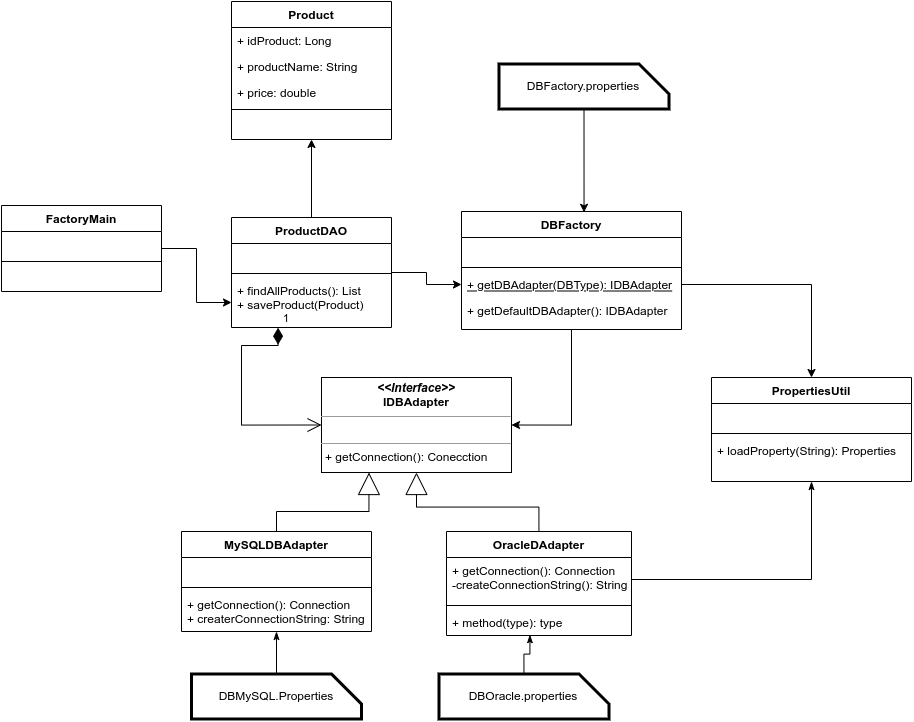

The diagram above was exported from draw.io. Its source (the exported page's mxGraphModel, read from the mxfile embedded in the PNG):
<mxGraphModel dx="1231" dy="880" grid="1" gridSize="10" guides="1" tooltips="1" connect="1" arrows="1" fold="1" page="1" pageScale="1" pageWidth="827" pageHeight="1169" math="0" shadow="0">
  <root>
    <mxCell id="WIyWlLk6GJQsqaUBKTNV-0" />
    <mxCell id="WIyWlLk6GJQsqaUBKTNV-1" parent="WIyWlLk6GJQsqaUBKTNV-0" />
    <mxCell id="zkfFHV4jXpPFQw0GAbJ--0" value="Product" style="swimlane;fontStyle=1;align=center;verticalAlign=top;childLayout=stackLayout;horizontal=1;startSize=26;horizontalStack=0;resizeParent=1;resizeLast=0;collapsible=1;marginBottom=0;rounded=0;shadow=0;strokeWidth=1;" parent="WIyWlLk6GJQsqaUBKTNV-1" vertex="1">
      <mxGeometry x="250" y="50" width="160" height="138" as="geometry">
        <mxRectangle x="230" y="140" width="160" height="26" as="alternateBounds" />
      </mxGeometry>
    </mxCell>
    <mxCell id="zkfFHV4jXpPFQw0GAbJ--1" value="+ idProduct: Long" style="text;align=left;verticalAlign=top;spacingLeft=4;spacingRight=4;overflow=hidden;rotatable=0;points=[[0,0.5],[1,0.5]];portConstraint=eastwest;" parent="zkfFHV4jXpPFQw0GAbJ--0" vertex="1">
      <mxGeometry y="26" width="160" height="26" as="geometry" />
    </mxCell>
    <mxCell id="zkfFHV4jXpPFQw0GAbJ--2" value="+ productName: String" style="text;align=left;verticalAlign=top;spacingLeft=4;spacingRight=4;overflow=hidden;rotatable=0;points=[[0,0.5],[1,0.5]];portConstraint=eastwest;rounded=0;shadow=0;html=0;" parent="zkfFHV4jXpPFQw0GAbJ--0" vertex="1">
      <mxGeometry y="52" width="160" height="26" as="geometry" />
    </mxCell>
    <mxCell id="zkfFHV4jXpPFQw0GAbJ--3" value="+ price: double" style="text;align=left;verticalAlign=top;spacingLeft=4;spacingRight=4;overflow=hidden;rotatable=0;points=[[0,0.5],[1,0.5]];portConstraint=eastwest;rounded=0;shadow=0;html=0;" parent="zkfFHV4jXpPFQw0GAbJ--0" vertex="1">
      <mxGeometry y="78" width="160" height="26" as="geometry" />
    </mxCell>
    <mxCell id="zkfFHV4jXpPFQw0GAbJ--4" value="" style="line;html=1;strokeWidth=1;align=left;verticalAlign=middle;spacingTop=-1;spacingLeft=3;spacingRight=3;rotatable=0;labelPosition=right;points=[];portConstraint=eastwest;" parent="zkfFHV4jXpPFQw0GAbJ--0" vertex="1">
      <mxGeometry y="104" width="160" height="8" as="geometry" />
    </mxCell>
    <mxCell id="d4LtO4k8uE2KeNacYBuL-22" style="edgeStyle=orthogonalEdgeStyle;rounded=0;orthogonalLoop=1;jettySize=auto;html=1;entryX=1;entryY=0.5;entryDx=0;entryDy=0;fontFamily=Helvetica;" edge="1" parent="WIyWlLk6GJQsqaUBKTNV-1" source="zkfFHV4jXpPFQw0GAbJ--6" target="d4LtO4k8uE2KeNacYBuL-18">
      <mxGeometry relative="1" as="geometry" />
    </mxCell>
    <mxCell id="zkfFHV4jXpPFQw0GAbJ--6" value="DBFactory" style="swimlane;fontStyle=1;align=center;verticalAlign=top;childLayout=stackLayout;horizontal=1;startSize=26;horizontalStack=0;resizeParent=1;resizeLast=0;collapsible=1;marginBottom=0;rounded=0;shadow=0;strokeWidth=1;" parent="WIyWlLk6GJQsqaUBKTNV-1" vertex="1">
      <mxGeometry x="480" y="260" width="220" height="118" as="geometry">
        <mxRectangle x="130" y="380" width="160" height="26" as="alternateBounds" />
      </mxGeometry>
    </mxCell>
    <mxCell id="zkfFHV4jXpPFQw0GAbJ--8" value=" " style="text;align=left;verticalAlign=top;spacingLeft=4;spacingRight=4;overflow=hidden;rotatable=0;points=[[0,0.5],[1,0.5]];portConstraint=eastwest;rounded=0;shadow=0;html=0;" parent="zkfFHV4jXpPFQw0GAbJ--6" vertex="1">
      <mxGeometry y="26" width="220" height="26" as="geometry" />
    </mxCell>
    <mxCell id="zkfFHV4jXpPFQw0GAbJ--9" value="" style="line;html=1;strokeWidth=1;align=left;verticalAlign=middle;spacingTop=-1;spacingLeft=3;spacingRight=3;rotatable=0;labelPosition=right;points=[];portConstraint=eastwest;" parent="zkfFHV4jXpPFQw0GAbJ--6" vertex="1">
      <mxGeometry y="52" width="220" height="8" as="geometry" />
    </mxCell>
    <mxCell id="zkfFHV4jXpPFQw0GAbJ--10" value="+ getDBAdapter(DBType): IDBAdapter" style="text;align=left;verticalAlign=top;spacingLeft=4;spacingRight=4;overflow=hidden;rotatable=0;points=[[0,0.5],[1,0.5]];portConstraint=eastwest;fontStyle=4" parent="zkfFHV4jXpPFQw0GAbJ--6" vertex="1">
      <mxGeometry y="60" width="220" height="26" as="geometry" />
    </mxCell>
    <mxCell id="zkfFHV4jXpPFQw0GAbJ--11" value="+ getDefaultDBAdapter(): IDBAdapter" style="text;align=left;verticalAlign=top;spacingLeft=4;spacingRight=4;overflow=hidden;rotatable=0;points=[[0,0.5],[1,0.5]];portConstraint=eastwest;" parent="zkfFHV4jXpPFQw0GAbJ--6" vertex="1">
      <mxGeometry y="86" width="220" height="26" as="geometry" />
    </mxCell>
    <mxCell id="zkfFHV4jXpPFQw0GAbJ--17" value="PropertiesUtil" style="swimlane;fontStyle=1;align=center;verticalAlign=top;childLayout=stackLayout;horizontal=1;startSize=26;horizontalStack=0;resizeParent=1;resizeLast=0;collapsible=1;marginBottom=0;rounded=0;shadow=0;strokeWidth=1;" parent="WIyWlLk6GJQsqaUBKTNV-1" vertex="1">
      <mxGeometry x="730" y="426" width="200" height="104" as="geometry">
        <mxRectangle x="550" y="140" width="160" height="26" as="alternateBounds" />
      </mxGeometry>
    </mxCell>
    <mxCell id="zkfFHV4jXpPFQw0GAbJ--21" value=" " style="text;align=left;verticalAlign=top;spacingLeft=4;spacingRight=4;overflow=hidden;rotatable=0;points=[[0,0.5],[1,0.5]];portConstraint=eastwest;rounded=0;shadow=0;html=0;" parent="zkfFHV4jXpPFQw0GAbJ--17" vertex="1">
      <mxGeometry y="26" width="200" height="26" as="geometry" />
    </mxCell>
    <mxCell id="zkfFHV4jXpPFQw0GAbJ--23" value="" style="line;html=1;strokeWidth=1;align=left;verticalAlign=middle;spacingTop=-1;spacingLeft=3;spacingRight=3;rotatable=0;labelPosition=right;points=[];portConstraint=eastwest;" parent="zkfFHV4jXpPFQw0GAbJ--17" vertex="1">
      <mxGeometry y="52" width="200" height="8" as="geometry" />
    </mxCell>
    <mxCell id="zkfFHV4jXpPFQw0GAbJ--25" value="+ loadProperty(String): Properties" style="text;align=left;verticalAlign=top;spacingLeft=4;spacingRight=4;overflow=hidden;rotatable=0;points=[[0,0.5],[1,0.5]];portConstraint=eastwest;" parent="zkfFHV4jXpPFQw0GAbJ--17" vertex="1">
      <mxGeometry y="60" width="200" height="26" as="geometry" />
    </mxCell>
    <mxCell id="d4LtO4k8uE2KeNacYBuL-12" style="edgeStyle=orthogonalEdgeStyle;rounded=0;orthogonalLoop=1;jettySize=auto;html=1;fontFamily=Helvetica;entryX=0;entryY=0.5;entryDx=0;entryDy=0;" edge="1" parent="WIyWlLk6GJQsqaUBKTNV-1" source="d4LtO4k8uE2KeNacYBuL-4" target="d4LtO4k8uE2KeNacYBuL-11">
      <mxGeometry relative="1" as="geometry">
        <mxPoint x="250" y="304" as="targetPoint" />
      </mxGeometry>
    </mxCell>
    <mxCell id="d4LtO4k8uE2KeNacYBuL-4" value="FactoryMain" style="swimlane;fontStyle=1;align=center;verticalAlign=top;childLayout=stackLayout;horizontal=1;startSize=26;horizontalStack=0;resizeParent=1;resizeParentMax=0;resizeLast=0;collapsible=1;marginBottom=0;fontFamily=Helvetica;" vertex="1" parent="WIyWlLk6GJQsqaUBKTNV-1">
      <mxGeometry x="20" y="254" width="160" height="86" as="geometry" />
    </mxCell>
    <mxCell id="d4LtO4k8uE2KeNacYBuL-5" value=" " style="text;strokeColor=none;fillColor=none;align=left;verticalAlign=top;spacingLeft=4;spacingRight=4;overflow=hidden;rotatable=0;points=[[0,0.5],[1,0.5]];portConstraint=eastwest;fontFamily=Helvetica;" vertex="1" parent="d4LtO4k8uE2KeNacYBuL-4">
      <mxGeometry y="26" width="160" height="26" as="geometry" />
    </mxCell>
    <mxCell id="d4LtO4k8uE2KeNacYBuL-6" value="" style="line;strokeWidth=1;fillColor=none;align=left;verticalAlign=middle;spacingTop=-1;spacingLeft=3;spacingRight=3;rotatable=0;labelPosition=right;points=[];portConstraint=eastwest;fontFamily=Helvetica;" vertex="1" parent="d4LtO4k8uE2KeNacYBuL-4">
      <mxGeometry y="52" width="160" height="8" as="geometry" />
    </mxCell>
    <mxCell id="d4LtO4k8uE2KeNacYBuL-7" value=" " style="text;strokeColor=none;fillColor=none;align=left;verticalAlign=top;spacingLeft=4;spacingRight=4;overflow=hidden;rotatable=0;points=[[0,0.5],[1,0.5]];portConstraint=eastwest;fontFamily=Helvetica;" vertex="1" parent="d4LtO4k8uE2KeNacYBuL-4">
      <mxGeometry y="60" width="160" height="26" as="geometry" />
    </mxCell>
    <mxCell id="d4LtO4k8uE2KeNacYBuL-14" style="edgeStyle=orthogonalEdgeStyle;rounded=0;orthogonalLoop=1;jettySize=auto;html=1;entryX=0.5;entryY=1;entryDx=0;entryDy=0;fontFamily=Helvetica;" edge="1" parent="WIyWlLk6GJQsqaUBKTNV-1" source="d4LtO4k8uE2KeNacYBuL-8" target="zkfFHV4jXpPFQw0GAbJ--0">
      <mxGeometry relative="1" as="geometry" />
    </mxCell>
    <mxCell id="d4LtO4k8uE2KeNacYBuL-15" style="edgeStyle=orthogonalEdgeStyle;rounded=0;orthogonalLoop=1;jettySize=auto;html=1;fontFamily=Helvetica;" edge="1" parent="WIyWlLk6GJQsqaUBKTNV-1" source="d4LtO4k8uE2KeNacYBuL-8" target="zkfFHV4jXpPFQw0GAbJ--10">
      <mxGeometry relative="1" as="geometry" />
    </mxCell>
    <mxCell id="d4LtO4k8uE2KeNacYBuL-8" value="ProductDAO" style="swimlane;fontStyle=1;align=center;verticalAlign=top;childLayout=stackLayout;horizontal=1;startSize=26;horizontalStack=0;resizeParent=1;resizeParentMax=0;resizeLast=0;collapsible=1;marginBottom=0;fontFamily=Helvetica;" vertex="1" parent="WIyWlLk6GJQsqaUBKTNV-1">
      <mxGeometry x="250" y="266" width="160" height="110" as="geometry" />
    </mxCell>
    <mxCell id="d4LtO4k8uE2KeNacYBuL-9" value=" " style="text;strokeColor=none;fillColor=none;align=left;verticalAlign=top;spacingLeft=4;spacingRight=4;overflow=hidden;rotatable=0;points=[[0,0.5],[1,0.5]];portConstraint=eastwest;fontFamily=Helvetica;" vertex="1" parent="d4LtO4k8uE2KeNacYBuL-8">
      <mxGeometry y="26" width="160" height="26" as="geometry" />
    </mxCell>
    <mxCell id="d4LtO4k8uE2KeNacYBuL-10" value="" style="line;strokeWidth=1;fillColor=none;align=left;verticalAlign=middle;spacingTop=-1;spacingLeft=3;spacingRight=3;rotatable=0;labelPosition=right;points=[];portConstraint=eastwest;fontFamily=Helvetica;" vertex="1" parent="d4LtO4k8uE2KeNacYBuL-8">
      <mxGeometry y="52" width="160" height="8" as="geometry" />
    </mxCell>
    <mxCell id="d4LtO4k8uE2KeNacYBuL-11" value="+ findAllProducts(): List&#10;+ saveProduct(Product)" style="text;strokeColor=none;fillColor=none;align=left;verticalAlign=top;spacingLeft=4;spacingRight=4;overflow=hidden;rotatable=0;points=[[0,0.5],[1,0.5]];portConstraint=eastwest;fontFamily=Helvetica;" vertex="1" parent="d4LtO4k8uE2KeNacYBuL-8">
      <mxGeometry y="60" width="160" height="50" as="geometry" />
    </mxCell>
    <mxCell id="d4LtO4k8uE2KeNacYBuL-17" style="edgeStyle=orthogonalEdgeStyle;rounded=0;orthogonalLoop=1;jettySize=auto;html=1;entryX=0.557;entryY=0.007;entryDx=0;entryDy=0;entryPerimeter=0;fontFamily=Helvetica;" edge="1" parent="WIyWlLk6GJQsqaUBKTNV-1" source="d4LtO4k8uE2KeNacYBuL-16" target="zkfFHV4jXpPFQw0GAbJ--6">
      <mxGeometry relative="1" as="geometry" />
    </mxCell>
    <mxCell id="d4LtO4k8uE2KeNacYBuL-16" value="DBFactory.properties" style="shape=card;whiteSpace=wrap;html=1;fontFamily=Helvetica;rotation=90;strokeWidth=3;textDirection=ltr;horizontal=0;" vertex="1" parent="WIyWlLk6GJQsqaUBKTNV-1">
      <mxGeometry x="580" y="50" width="45" height="170" as="geometry" />
    </mxCell>
    <mxCell id="d4LtO4k8uE2KeNacYBuL-18" value="&lt;p style=&quot;margin: 0px ; margin-top: 4px ; text-align: center&quot;&gt;&lt;b&gt;&lt;i&gt;&amp;lt;&amp;lt;Interface&amp;gt;&amp;gt;&lt;/i&gt;&lt;br&gt;IDBAdapter&lt;/b&gt;&lt;/p&gt;&lt;hr size=&quot;1&quot;&gt;&lt;p style=&quot;margin: 0px ; margin-left: 4px&quot;&gt;&amp;nbsp;&amp;nbsp;&lt;br&gt;&lt;/p&gt;&lt;hr size=&quot;1&quot;&gt;&lt;p style=&quot;margin: 0px ; margin-left: 4px&quot;&gt;+ getConnection(): Conecction&lt;br&gt;&lt;/p&gt;" style="verticalAlign=top;align=left;overflow=fill;fontSize=12;fontFamily=Helvetica;html=1;strokeWidth=1;" vertex="1" parent="WIyWlLk6GJQsqaUBKTNV-1">
      <mxGeometry x="340" y="426" width="190" height="95" as="geometry" />
    </mxCell>
    <mxCell id="d4LtO4k8uE2KeNacYBuL-19" value="1" style="endArrow=open;html=1;endSize=12;startArrow=diamondThin;startSize=14;startFill=1;edgeStyle=orthogonalEdgeStyle;align=left;verticalAlign=bottom;rounded=0;fontFamily=Helvetica;exitX=0.291;exitY=1.004;exitDx=0;exitDy=0;exitPerimeter=0;entryX=0;entryY=0.5;entryDx=0;entryDy=0;" edge="1" parent="WIyWlLk6GJQsqaUBKTNV-1" source="d4LtO4k8uE2KeNacYBuL-11" target="d4LtO4k8uE2KeNacYBuL-18">
      <mxGeometry x="-1" y="3" relative="1" as="geometry">
        <mxPoint x="254" y="412.40999999999997" as="sourcePoint" />
        <mxPoint x="297" y="480" as="targetPoint" />
        <Array as="points">
          <mxPoint x="297" y="394" />
          <mxPoint x="260" y="394" />
          <mxPoint x="260" y="474" />
        </Array>
      </mxGeometry>
    </mxCell>
    <mxCell id="d4LtO4k8uE2KeNacYBuL-23" style="edgeStyle=orthogonalEdgeStyle;rounded=0;orthogonalLoop=1;jettySize=auto;html=1;fontFamily=Helvetica;" edge="1" parent="WIyWlLk6GJQsqaUBKTNV-1" source="zkfFHV4jXpPFQw0GAbJ--10" target="zkfFHV4jXpPFQw0GAbJ--17">
      <mxGeometry relative="1" as="geometry" />
    </mxCell>
    <mxCell id="d4LtO4k8uE2KeNacYBuL-35" style="edgeStyle=orthogonalEdgeStyle;rounded=0;orthogonalLoop=1;jettySize=auto;html=1;entryX=0.25;entryY=1;entryDx=0;entryDy=0;fontFamily=Helvetica;endArrow=block;endFill=0;endSize=20;" edge="1" parent="WIyWlLk6GJQsqaUBKTNV-1" source="d4LtO4k8uE2KeNacYBuL-24" target="d4LtO4k8uE2KeNacYBuL-18">
      <mxGeometry relative="1" as="geometry">
        <Array as="points">
          <mxPoint x="295" y="560" />
          <mxPoint x="388" y="560" />
        </Array>
      </mxGeometry>
    </mxCell>
    <mxCell id="d4LtO4k8uE2KeNacYBuL-24" value="MySQLDBAdapter" style="swimlane;fontStyle=1;align=center;verticalAlign=top;childLayout=stackLayout;horizontal=1;startSize=26;horizontalStack=0;resizeParent=1;resizeParentMax=0;resizeLast=0;collapsible=1;marginBottom=0;fontFamily=Helvetica;strokeWidth=1;" vertex="1" parent="WIyWlLk6GJQsqaUBKTNV-1">
      <mxGeometry x="200" y="580" width="190" height="100" as="geometry" />
    </mxCell>
    <mxCell id="d4LtO4k8uE2KeNacYBuL-25" value=" " style="text;strokeColor=none;fillColor=none;align=left;verticalAlign=top;spacingLeft=4;spacingRight=4;overflow=hidden;rotatable=0;points=[[0,0.5],[1,0.5]];portConstraint=eastwest;fontFamily=Helvetica;" vertex="1" parent="d4LtO4k8uE2KeNacYBuL-24">
      <mxGeometry y="26" width="190" height="26" as="geometry" />
    </mxCell>
    <mxCell id="d4LtO4k8uE2KeNacYBuL-26" value="" style="line;strokeWidth=1;fillColor=none;align=left;verticalAlign=middle;spacingTop=-1;spacingLeft=3;spacingRight=3;rotatable=0;labelPosition=right;points=[];portConstraint=eastwest;fontFamily=Helvetica;" vertex="1" parent="d4LtO4k8uE2KeNacYBuL-24">
      <mxGeometry y="52" width="190" height="8" as="geometry" />
    </mxCell>
    <mxCell id="d4LtO4k8uE2KeNacYBuL-27" value="+ getConnection(): Connection&#10;+ createrConnectionString: String" style="text;strokeColor=none;fillColor=none;align=left;verticalAlign=top;spacingLeft=4;spacingRight=4;overflow=hidden;rotatable=0;points=[[0,0.5],[1,0.5]];portConstraint=eastwest;fontFamily=Helvetica;" vertex="1" parent="d4LtO4k8uE2KeNacYBuL-24">
      <mxGeometry y="60" width="190" height="40" as="geometry" />
    </mxCell>
    <mxCell id="d4LtO4k8uE2KeNacYBuL-34" value="" style="edgeStyle=orthogonalEdgeStyle;rounded=0;orthogonalLoop=1;jettySize=auto;html=1;fontFamily=Helvetica;endArrow=block;endFill=0;endSize=20;" edge="1" parent="WIyWlLk6GJQsqaUBKTNV-1" source="d4LtO4k8uE2KeNacYBuL-28" target="d4LtO4k8uE2KeNacYBuL-18">
      <mxGeometry relative="1" as="geometry" />
    </mxCell>
    <mxCell id="d4LtO4k8uE2KeNacYBuL-28" value="OracleDAdapter" style="swimlane;fontStyle=1;align=center;verticalAlign=top;childLayout=stackLayout;horizontal=1;startSize=26;horizontalStack=0;resizeParent=1;resizeParentMax=0;resizeLast=0;collapsible=1;marginBottom=0;fontFamily=Helvetica;strokeWidth=1;" vertex="1" parent="WIyWlLk6GJQsqaUBKTNV-1">
      <mxGeometry x="465" y="580" width="185" height="104" as="geometry" />
    </mxCell>
    <mxCell id="d4LtO4k8uE2KeNacYBuL-29" value="+ getConnection(): Connection&#10;-createConnectionString(): String" style="text;strokeColor=none;fillColor=none;align=left;verticalAlign=top;spacingLeft=4;spacingRight=4;overflow=hidden;rotatable=0;points=[[0,0.5],[1,0.5]];portConstraint=eastwest;fontFamily=Helvetica;" vertex="1" parent="d4LtO4k8uE2KeNacYBuL-28">
      <mxGeometry y="26" width="185" height="44" as="geometry" />
    </mxCell>
    <mxCell id="d4LtO4k8uE2KeNacYBuL-30" value="" style="line;strokeWidth=1;fillColor=none;align=left;verticalAlign=middle;spacingTop=-1;spacingLeft=3;spacingRight=3;rotatable=0;labelPosition=right;points=[];portConstraint=eastwest;fontFamily=Helvetica;" vertex="1" parent="d4LtO4k8uE2KeNacYBuL-28">
      <mxGeometry y="70" width="185" height="8" as="geometry" />
    </mxCell>
    <mxCell id="d4LtO4k8uE2KeNacYBuL-31" value="+ method(type): type" style="text;strokeColor=none;fillColor=none;align=left;verticalAlign=top;spacingLeft=4;spacingRight=4;overflow=hidden;rotatable=0;points=[[0,0.5],[1,0.5]];portConstraint=eastwest;fontFamily=Helvetica;" vertex="1" parent="d4LtO4k8uE2KeNacYBuL-28">
      <mxGeometry y="78" width="185" height="26" as="geometry" />
    </mxCell>
    <mxCell id="d4LtO4k8uE2KeNacYBuL-37" style="edgeStyle=orthogonalEdgeStyle;rounded=0;orthogonalLoop=1;jettySize=auto;html=1;entryX=0.5;entryY=1;entryDx=0;entryDy=0;fontFamily=Helvetica;endArrow=classicThin;endFill=1;endSize=6;" edge="1" parent="WIyWlLk6GJQsqaUBKTNV-1" source="d4LtO4k8uE2KeNacYBuL-29" target="zkfFHV4jXpPFQw0GAbJ--17">
      <mxGeometry relative="1" as="geometry" />
    </mxCell>
    <mxCell id="d4LtO4k8uE2KeNacYBuL-40" style="edgeStyle=orthogonalEdgeStyle;rounded=0;orthogonalLoop=1;jettySize=auto;html=1;entryX=0.5;entryY=1;entryDx=0;entryDy=0;entryPerimeter=0;fontFamily=Helvetica;endArrow=classicThin;endFill=1;endSize=6;" edge="1" parent="WIyWlLk6GJQsqaUBKTNV-1" source="d4LtO4k8uE2KeNacYBuL-38" target="d4LtO4k8uE2KeNacYBuL-27">
      <mxGeometry relative="1" as="geometry" />
    </mxCell>
    <mxCell id="d4LtO4k8uE2KeNacYBuL-38" value="DBMySQL.Properties" style="shape=card;whiteSpace=wrap;html=1;fontFamily=Helvetica;rotation=90;strokeWidth=3;textDirection=ltr;horizontal=0;" vertex="1" parent="WIyWlLk6GJQsqaUBKTNV-1">
      <mxGeometry x="272.5" y="660" width="45" height="170" as="geometry" />
    </mxCell>
    <mxCell id="d4LtO4k8uE2KeNacYBuL-42" style="edgeStyle=orthogonalEdgeStyle;rounded=0;orthogonalLoop=1;jettySize=auto;html=1;entryX=0.451;entryY=0.971;entryDx=0;entryDy=0;entryPerimeter=0;fontFamily=Helvetica;endArrow=classicThin;endFill=1;endSize=6;" edge="1" parent="WIyWlLk6GJQsqaUBKTNV-1" source="d4LtO4k8uE2KeNacYBuL-39" target="d4LtO4k8uE2KeNacYBuL-31">
      <mxGeometry relative="1" as="geometry" />
    </mxCell>
    <mxCell id="d4LtO4k8uE2KeNacYBuL-39" value="DBOracle.properties" style="shape=card;whiteSpace=wrap;html=1;fontFamily=Helvetica;rotation=90;strokeWidth=3;textDirection=ltr;horizontal=0;" vertex="1" parent="WIyWlLk6GJQsqaUBKTNV-1">
      <mxGeometry x="520" y="660" width="45" height="170" as="geometry" />
    </mxCell>
  </root>
</mxGraphModel>